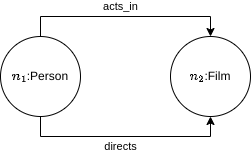

The diagram above was exported from draw.io. Its source (the exported page's mxGraphModel, read from the mxfile embedded in the PNG):
<mxGraphModel dx="644" dy="386" grid="1" gridSize="10" guides="1" tooltips="1" connect="1" arrows="1" fold="1" page="1" pageScale="1" pageWidth="827" pageHeight="1169" math="1" shadow="0">
  <root>
    <mxCell id="0" />
    <mxCell id="1" parent="0" />
    <mxCell id="ya9Z1qfOqyCcIDx_HF50-3" style="edgeStyle=orthogonalEdgeStyle;rounded=0;orthogonalLoop=1;jettySize=auto;html=1;entryX=0.5;entryY=0;entryDx=0;entryDy=0;" edge="1" parent="1" source="ya9Z1qfOqyCcIDx_HF50-1" target="ya9Z1qfOqyCcIDx_HF50-2">
      <mxGeometry relative="1" as="geometry">
        <Array as="points">
          <mxPoint x="410" y="230" />
          <mxPoint x="580" y="230" />
        </Array>
      </mxGeometry>
    </mxCell>
    <mxCell id="ya9Z1qfOqyCcIDx_HF50-4" value="acts_in" style="edgeLabel;html=1;align=center;verticalAlign=middle;resizable=0;points=[];" vertex="1" connectable="0" parent="ya9Z1qfOqyCcIDx_HF50-3">
      <mxGeometry x="0.2981" y="2" relative="1" as="geometry">
        <mxPoint x="-37" y="-8" as="offset" />
      </mxGeometry>
    </mxCell>
    <mxCell id="ya9Z1qfOqyCcIDx_HF50-5" style="edgeStyle=orthogonalEdgeStyle;rounded=0;orthogonalLoop=1;jettySize=auto;html=1;entryX=0.5;entryY=1;entryDx=0;entryDy=0;" edge="1" parent="1" source="ya9Z1qfOqyCcIDx_HF50-1" target="ya9Z1qfOqyCcIDx_HF50-2">
      <mxGeometry relative="1" as="geometry">
        <Array as="points">
          <mxPoint x="410" y="350" />
          <mxPoint x="580" y="350" />
        </Array>
      </mxGeometry>
    </mxCell>
    <mxCell id="ya9Z1qfOqyCcIDx_HF50-6" value="directs" style="edgeLabel;html=1;align=center;verticalAlign=middle;resizable=0;points=[];" vertex="1" connectable="0" parent="ya9Z1qfOqyCcIDx_HF50-5">
      <mxGeometry x="-0.1888" relative="1" as="geometry">
        <mxPoint x="14" y="10" as="offset" />
      </mxGeometry>
    </mxCell>
    <mxCell id="ya9Z1qfOqyCcIDx_HF50-1" value="\(n_1\):Person" style="ellipse;whiteSpace=wrap;html=1;aspect=fixed;" vertex="1" parent="1">
      <mxGeometry x="370" y="250" width="80" height="80" as="geometry" />
    </mxCell>
    <mxCell id="ya9Z1qfOqyCcIDx_HF50-2" value="\(n_2\):Film" style="ellipse;whiteSpace=wrap;html=1;aspect=fixed;" vertex="1" parent="1">
      <mxGeometry x="540" y="250" width="80" height="80" as="geometry" />
    </mxCell>
  </root>
</mxGraphModel>